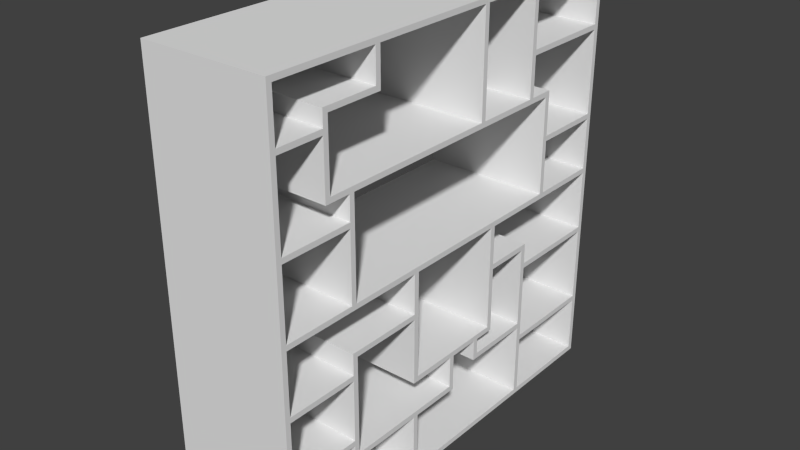 # Source: IKEA_full.blend  (saved by Blender 2.76.0; exported with 4.5.12 LTS)
import bpy
from mathutils import Matrix  # noqa: F401  (used for matrix-valued properties, if any)

bpy.ops.wm.read_factory_settings(use_empty=True)
scene = bpy.context.scene
scene.name = 'Scene'

# ---- collections
col_collection_1 = bpy.data.collections.new('Collection 1'); scene.collection.children.link(col_collection_1)

# ---- world
world_world = bpy.data.worlds.new('World'); scene.world = world_world
world_world.color = (0.05088, 0.05088, 0.05088)
world_world.use_sun_shadow = False
world_world.sun_shadow_jitter_overblur = 0.0
world_world.cycles.sampling_method = 'MANUAL'
world_world.cycles.sample_map_resolution = 256

# ---- meshes
me_plane_001 = bpy.data.meshes.new('Plane.001')
me_plane_001.from_pydata([(-0.02549, -0.8735, 1.214), (1.975, -0.8735, 1.214), (-0.02549, 1.126, 1.214), (-0.02549, 4.226, 1.214), (1.975, 1.226, 1.214), (2.075, 1.226, 1.214), (-0.02549, 2.726, 1.214), (-0.02549, -2.474, 1.214), (-0.1255, -2.374, 1.214), (-1.975, -2.374, 1.214), (-0.02549, 2.626, 1.214), (-0.1255, 2.626, 1.214), (-1.975, 2.626, 1.214), (-1.975, 2.726, 1.214), (-2.075, -2.374, 1.214), (0.7245, 1.126, 1.214), (0.8245, -0.8735, 1.214), (0.8245, -0.9735, 1.214), (0.7245, -0.8735, 1.214), (-0.02549, 1.226, 1.214), (0.7245, 1.226, 1.214), (0.8245, 1.226, 1.214), (-0.1255, 4.126, 1.214), (-0.02549, 4.126, 1.214), (-0.1255, 4.226, 1.214), (0.7245, 2.226, 1.214), (0.8245, 2.126, 1.214), (1.975, 1.126, 1.214), (2.075, -0.8735, 1.214), (2.075, 1.126, 1.214), (-0.02549, -0.9735, 1.214), (1.975, -0.9735, 1.214), (2.075, -0.9735, 1.214), (-0.1255, -0.8735, 1.214), (-0.1255, 1.126, 1.214), (-0.1255, -0.9735, 1.214), (-0.1255, 1.226, 1.214), (-1.975, -2.474, 1.214), (-0.1255, -2.474, 1.214), (-0.02549, -2.374, 1.214), (-0.1255, 2.726, 1.214), (-2.075, -2.474, 1.214), (-2.075, 2.626, 1.214), (-2.075, 2.726, 1.214), (0.8245, 1.126, 1.214), (0.7245, -0.9735, 1.214), (0.7245, 2.126, 1.214), (1.225, 2.126, 1.214), (1.225, 2.226, 1.214), (1.125, 2.226, 1.214), (0.8245, 2.226, 1.214), (1.125, 2.126, 1.214), (1.225, 4.126, 1.214), (1.125, 4.126, 1.214), (1.225, 4.226, 1.214), (1.125, 4.226, 1.214), (2.675, 2.126, 1.214), (2.675, 2.226, 1.214), (2.675, 4.126, 1.214), (2.675, 4.226, 1.214), (2.775, 2.126, 1.214), (2.775, 2.226, 1.214), (2.775, 4.126, 1.214), (2.775, 4.226, 1.214), (2.075, 0.8265, 1.214), (1.975, 0.8265, 1.214), (2.075, 0.7265, 1.214), (1.975, 0.7265, 1.214), (2.375, 0.8265, 1.214), (2.375, 0.7265, 1.214), (2.475, 0.8265, 1.214), (2.475, 0.7265, 1.214), (2.375, 2.226, 1.214), (2.375, 2.126, 1.214), (2.475, 2.226, 1.214), (2.475, 2.126, 1.214), (3.875, 2.126, 1.214), (3.875, 2.226, 1.214), (3.875, 4.126, 1.214), (3.875, 4.226, 1.214), (3.975, 2.126, 1.214), (3.975, 2.226, 1.214), (3.975, 4.126, 1.214), (3.975, 4.226, 1.214), (3.875, -0.8735, 1.214), (3.875, -0.9735, 1.214), (3.975, -0.8735, 1.214), (3.975, -0.9735, 1.214), (2.775, -0.8735, 1.214), (2.775, -0.9735, 1.214), (2.675, -0.9735, 1.214), (2.675, -0.8735, 1.214), (2.775, 0.02647, 1.214), (2.675, 0.02647, 1.214), (2.775, 0.1265, 1.214), (2.675, 0.1265, 1.214), (2.075, 0.02647, 1.214), (1.975, 0.02647, 1.214), (2.075, 0.1265, 1.214), (1.975, 0.1265, 1.214), (3.875, -3.874, 1.214), (3.975, -3.874, 1.214), (3.875, -3.974, 1.214), (3.975, -3.974, 1.214), (2.775, -2.374, 1.214), (2.675, -2.374, 1.214), (2.775, -2.474, 1.214), (2.675, -2.474, 1.214), (0.7245, -2.374, 1.214), (0.7245, -2.474, 1.214), (0.8245, -2.374, 1.214), (0.8245, -2.474, 1.214), (2.475, -2.374, 1.214), (2.475, -2.474, 1.214), (2.375, -2.374, 1.214), (2.375, -2.474, 1.214), (2.475, -3.874, 1.214), (2.375, -3.874, 1.214), (2.475, -3.974, 1.214), (2.375, -3.974, 1.214), (1.125, -3.874, 1.214), (1.125, -3.974, 1.214), (1.225, -3.974, 1.214), (1.225, -3.874, 1.214), (1.225, -2.474, 1.214), (1.225, -2.374, 1.214), (1.125, -2.474, 1.214), (1.125, -2.374, 1.214), (-0.02549, -3.874, 1.214), (-0.1255, -3.874, 1.214), (-0.02549, -3.974, 1.214), (-0.1255, -3.974, 1.214), (-1.525, -2.374, 1.214), (-1.525, -2.474, 1.214), (-1.425, -2.374, 1.214), (-1.425, -2.474, 1.214), (-1.525, -3.874, 1.214), (-1.425, -3.874, 1.214), (-1.525, -3.974, 1.214), (-1.425, -3.974, 1.214), (-1.125, 2.626, 1.214), (-1.125, 2.726, 1.214), (-1.225, 2.626, 1.214), (-1.225, 2.726, 1.214), (-1.125, 4.126, 1.214), (-1.225, 4.126, 1.214), (-1.125, 4.226, 1.214), (-1.225, 4.226, 1.214), (-2.825, 4.126, 1.214), (-2.825, 4.226, 1.214), (-2.925, 4.126, 1.214), (-2.925, 4.226, 1.214), (-2.825, 2.226, 1.214), (-2.925, 2.226, 1.214), (-2.825, 2.126, 1.214), (-2.925, 2.126, 1.214), (-1.975, 2.226, 1.214), (-2.075, 2.226, 1.214), (-1.975, 2.126, 1.214), (-2.075, 2.126, 1.214), (-1.975, -2.874, 1.214), (-2.075, -2.874, 1.214), (-1.975, -2.974, 1.214), (-2.075, -2.974, 1.214), (-3.025, -2.874, 1.214), (-3.025, -2.974, 1.214), (-3.125, -2.874, 1.214), (-3.125, -2.974, 1.214), (-3.025, -3.874, 1.214), (-3.025, -3.974, 1.214), (-3.125, -3.874, 1.214), (-3.125, -3.974, 1.214), (-4.125, 0.8265, 1.214), (-4.025, 0.8265, 1.214), (-4.025, -3.874, 1.214), (-4.025, -3.974, 1.214), (-4.025, 0.7265, 1.214), (-4.125, 0.7265, 1.214), (-4.125, -3.874, 1.214), (-4.125, -3.974, 1.214), (-4.025, 4.126, 1.214), (-4.125, 4.126, 1.214), (-4.025, 4.226, 1.214), (-4.125, 4.226, 1.214), (-4.125, 2.226, 1.214), (-4.025, 2.226, 1.214), (-4.025, 2.126, 1.214), (-4.125, 2.126, 1.214), (-1.975, 0.8265, 1.214), (-2.075, 0.8265, 1.214), (-2.075, 0.7265, 1.214), (-1.975, 0.7265, 1.214), (-3.325, -2.974, 1.214), (-3.325, -2.874, 1.214), (-3.425, -2.974, 1.214), (-3.425, -2.874, 1.214), (-3.325, -1.874, 1.214), (-3.425, -1.874, 1.214), (-3.325, -1.774, 1.214), (-3.425, -1.774, 1.214), (-4.025, -1.874, 1.214), (-4.125, -1.874, 1.214), (-4.125, -1.774, 1.214), (-4.025, -1.774, 1.214), (-0.02549, -0.8735, -1.214), (1.975, -0.8735, -1.214), (-0.02549, 1.126, -1.214), (-0.02549, 4.226, -1.214), (1.975, 1.226, -1.214), (2.075, 1.226, -1.214), (-0.02549, 2.726, -1.214), (-0.02549, -2.474, -1.214), (-0.1255, -2.374, -1.214), (-1.975, -2.374, -1.214), (-0.02549, 2.626, -1.214), (-0.1255, 2.626, -1.214), (-1.975, 2.626, -1.214), (-1.975, 2.726, -1.214), (-2.075, -2.374, -1.214), (0.7245, 1.126, -1.214), (0.8245, -0.8735, -1.214), (0.8245, -0.9735, -1.214), (0.7245, -0.8735, -1.214), (-0.02549, 1.226, -1.214), (0.7245, 1.226, -1.214), (0.8245, 1.226, -1.214), (-0.1255, 4.126, -1.214), (-0.02549, 4.126, -1.214), (-0.1255, 4.226, -1.214), (0.7245, 2.226, -1.214), (0.8245, 2.126, -1.214), (1.975, 1.126, -1.214), (2.075, -0.8735, -1.214), (2.075, 1.126, -1.214), (-0.02549, -0.9735, -1.214), (1.975, -0.9735, -1.214), (2.075, -0.9735, -1.214), (-0.1255, -0.8735, -1.214), (-0.1255, 1.126, -1.214), (-0.1255, -0.9735, -1.214), (-0.1255, 1.226, -1.214), (-1.975, -2.474, -1.214), (-0.1255, -2.474, -1.214), (-0.02549, -2.374, -1.214), (-0.1255, 2.726, -1.214), (-2.075, -2.474, -1.214), (-2.075, 2.626, -1.214), (-2.075, 2.726, -1.214), (0.8245, 1.126, -1.214), (0.7245, -0.9735, -1.214), (0.7245, 2.126, -1.214), (1.225, 2.126, -1.214), (1.225, 2.226, -1.214), (1.125, 2.226, -1.214), (0.8245, 2.226, -1.214), (1.125, 2.126, -1.214), (1.225, 4.126, -1.214), (1.125, 4.126, -1.214), (1.225, 4.226, -1.214), (1.125, 4.226, -1.214), (2.675, 2.126, -1.214), (2.675, 2.226, -1.214), (2.675, 4.126, -1.214), (2.675, 4.226, -1.214), (2.775, 2.126, -1.214), (2.775, 2.226, -1.214), (2.775, 4.126, -1.214), (2.775, 4.226, -1.214), (2.075, 0.8265, -1.214), (1.975, 0.8265, -1.214), (2.075, 0.7265, -1.214), (1.975, 0.7265, -1.214), (2.375, 0.8265, -1.214), (2.375, 0.7265, -1.214), (2.475, 0.8265, -1.214), (2.475, 0.7265, -1.214), (2.375, 2.226, -1.214), (2.375, 2.126, -1.214), (2.475, 2.226, -1.214), (2.475, 2.126, -1.214), (3.875, 2.126, -1.214), (3.875, 2.226, -1.214), (3.875, 4.126, -1.214), (3.875, 4.226, -1.214), (3.975, 2.126, -1.214), (3.975, 2.226, -1.214), (3.975, 4.126, -1.214), (3.975, 4.226, -1.214), (3.875, -0.8735, -1.214), (3.875, -0.9735, -1.214), (3.975, -0.8735, -1.214), (3.975, -0.9735, -1.214), (2.775, -0.8735, -1.214), (2.775, -0.9735, -1.214), (2.675, -0.9735, -1.214), (2.675, -0.8735, -1.214), (2.775, 0.02647, -1.214), (2.675, 0.02647, -1.214), (2.775, 0.1265, -1.214), (2.675, 0.1265, -1.214), (2.075, 0.02647, -1.214), (1.975, 0.02647, -1.214), (2.075, 0.1265, -1.214), (1.975, 0.1265, -1.214), (3.875, -3.874, -1.214), (3.975, -3.874, -1.214), (3.875, -3.974, -1.214), (3.975, -3.974, -1.214), (2.775, -2.374, -1.214), (2.675, -2.374, -1.214), (2.775, -2.474, -1.214), (2.675, -2.474, -1.214), (0.7245, -2.374, -1.214), (0.7245, -2.474, -1.214), (0.8245, -2.374, -1.214), (0.8245, -2.474, -1.214), (2.475, -2.374, -1.214), (2.475, -2.474, -1.214), (2.375, -2.374, -1.214), (2.375, -2.474, -1.214), (2.475, -3.874, -1.214), (2.375, -3.874, -1.214), (2.475, -3.974, -1.214), (2.375, -3.974, -1.214), (1.125, -3.874, -1.214), (1.125, -3.974, -1.214), (1.225, -3.974, -1.214), (1.225, -3.874, -1.214), (1.225, -2.474, -1.214), (1.225, -2.374, -1.214), (1.125, -2.474, -1.214), (1.125, -2.374, -1.214), (-0.02549, -3.874, -1.214), (-0.1255, -3.874, -1.214), (-0.02549, -3.974, -1.214), (-0.1255, -3.974, -1.214), (-1.525, -2.374, -1.214), (-1.525, -2.474, -1.214), (-1.425, -2.374, -1.214), (-1.425, -2.474, -1.214), (-1.525, -3.874, -1.214), (-1.425, -3.874, -1.214), (-1.525, -3.974, -1.214), (-1.425, -3.974, -1.214), (-1.125, 2.626, -1.214), (-1.125, 2.726, -1.214), (-1.225, 2.626, -1.214), (-1.225, 2.726, -1.214), (-1.125, 4.126, -1.214), (-1.225, 4.126, -1.214), (-1.125, 4.226, -1.214), (-1.225, 4.226, -1.214), (-2.825, 4.126, -1.214), (-2.825, 4.226, -1.214), (-2.925, 4.126, -1.214), (-2.925, 4.226, -1.214), (-2.825, 2.226, -1.214), (-2.925, 2.226, -1.214), (-2.825, 2.126, -1.214), (-2.925, 2.126, -1.214), (-1.975, 2.226, -1.214), (-2.075, 2.226, -1.214), (-1.975, 2.126, -1.214), (-2.075, 2.126, -1.214), (-1.975, -2.874, -1.214), (-2.075, -2.874, -1.214), (-1.975, -2.974, -1.214), (-2.075, -2.974, -1.214), (-3.025, -2.874, -1.214), (-3.025, -2.974, -1.214), (-3.125, -2.874, -1.214), (-3.125, -2.974, -1.214), (-3.025, -3.874, -1.214), (-3.025, -3.974, -1.214), (-3.125, -3.874, -1.214), (-3.125, -3.974, -1.214), (-4.125, 0.8265, -1.214), (-4.025, 0.8265, -1.214), (-4.025, -3.874, -1.214), (-4.025, -3.974, -1.214), (-4.025, 0.7265, -1.214), (-4.125, 0.7265, -1.214), (-4.125, -3.874, -1.214), (-4.125, -3.974, -1.214), (-4.025, 4.126, -1.214), (-4.125, 4.126, -1.214), (-4.025, 4.226, -1.214), (-4.125, 4.226, -1.214), (-4.125, 2.226, -1.214), (-4.025, 2.226, -1.214), (-4.025, 2.126, -1.214), (-4.125, 2.126, -1.214), (-1.975, 0.8265, -1.214), (-2.075, 0.8265, -1.214), (-2.075, 0.7265, -1.214), (-1.975, 0.7265, -1.214), (-3.325, -2.974, -1.214), (-3.325, -2.874, -1.214), (-3.425, -2.974, -1.214), (-3.425, -2.874, -1.214), (-3.325, -1.874, -1.214), (-3.425, -1.874, -1.214), (-3.325, -1.774, -1.214), (-3.425, -1.774, -1.214), (-4.025, -1.874, -1.214), (-4.125, -1.874, -1.214), (-4.125, -1.774, -1.214), (-4.025, -1.774, -1.214)], [], [(2, 15, 20, 19), (22, 23, 3, 24), (51, 47, 48, 49), (26, 51, 49, 50), (97, 1, 28, 96), (28, 1, 31, 32), (18, 0, 30, 45), (30, 0, 33, 35), (0, 2, 34, 33), (27, 29, 5, 4), (140, 11, 40, 141), (39, 8, 38, 7), (12, 13, 43, 42), (30, 35, 8, 39), (132, 9, 37, 133), (11, 10, 6, 40), (156, 12, 42, 157), (37, 9, 14, 41), (1, 16, 17, 31), (16, 18, 45, 17), (55, 3, 23, 53), (15, 44, 21, 20), (34, 2, 19, 36), (44, 27, 4, 21), (36, 19, 10, 11), (40, 6, 23, 22), (20, 21, 26, 46), (46, 26, 50, 25), (48, 52, 53, 49), (52, 54, 55, 53), (52, 58, 59, 54), (27, 65, 64, 29), (75, 56, 57, 74), (58, 62, 63, 59), (57, 61, 62, 58), (56, 60, 61, 57), (65, 67, 66, 64), (66, 69, 68, 64), (69, 71, 70, 68), (47, 73, 72, 48), (73, 75, 74, 72), (68, 70, 75, 73), (62, 78, 79, 63), (89, 85, 84, 88), (60, 76, 77, 61), (78, 82, 83, 79), (77, 81, 82, 78), (76, 80, 81, 77), (85, 87, 86, 84), (80, 76, 84, 86), (90, 89, 88, 91), (114, 115, 113, 112), (88, 92, 93, 91), (92, 94, 95, 93), (99, 97, 96, 98), (67, 99, 98, 66), (93, 95, 98, 96), (90, 105, 104, 89), (85, 100, 101, 87), (100, 116, 118, 102), (100, 102, 103, 101), (105, 107, 106, 104), (112, 113, 107, 105), (108, 109, 111, 110), (17, 45, 108, 110), (125, 124, 115, 114), (115, 117, 116, 113), (117, 119, 118, 116), (123, 120, 121, 122), (117, 123, 122, 119), (127, 126, 124, 125), (110, 111, 126, 127), (120, 123, 124, 126), (38, 129, 128, 7), (129, 131, 130, 128), (121, 120, 128, 130), (134, 132, 133, 135), (8, 134, 135, 38), (133, 136, 137, 135), (136, 138, 139, 137), (131, 129, 137, 139), (142, 140, 141, 143), (12, 142, 143, 13), (141, 144, 145, 143), (144, 146, 147, 145), (22, 24, 146, 144), (147, 149, 148, 145), (149, 151, 150, 148), (150, 153, 152, 148), (153, 155, 154, 152), (158, 156, 157, 159), (14, 9, 191, 190), (152, 154, 159, 157), (41, 161, 160, 37), (161, 163, 162, 160), (161, 164, 165, 163), (164, 166, 167, 165), (136, 168, 169, 138), (168, 170, 171, 169), (165, 167, 170, 168), (186, 185, 184, 187), (170, 174, 175, 171), (176, 173, 172, 177), (190, 191, 188, 189), (174, 178, 179, 175), (178, 174, 200, 201), (185, 180, 181, 184), (180, 182, 183, 181), (150, 151, 182, 180), (173, 186, 187, 172), (155, 153, 185, 186), (189, 188, 158, 159), (203, 176, 177, 202), (166, 193, 192, 167), (193, 195, 194, 192), (193, 196, 197, 195), (196, 198, 199, 197), (173, 176, 190, 189), (200, 203, 202, 201), (197, 199, 203, 200), (206, 223, 224, 219), (226, 228, 207, 227), (255, 253, 252, 251), (230, 254, 253, 255), (301, 300, 232, 205), (232, 236, 235, 205), (222, 249, 234, 204), (234, 239, 237, 204), (204, 237, 238, 206), (231, 208, 209, 233), (344, 345, 244, 215), (243, 211, 242, 212), (216, 246, 247, 217), (234, 243, 212, 239), (336, 337, 241, 213), (215, 244, 210, 214), (360, 361, 246, 216), (241, 245, 218, 213), (205, 235, 221, 220), (220, 221, 249, 222), (259, 257, 227, 207), (219, 224, 225, 248), (238, 240, 223, 206), (248, 225, 208, 231), (240, 215, 214, 223), (244, 226, 227, 210), (224, 250, 230, 225), (250, 229, 254, 230), (252, 253, 257, 256), (256, 257, 259, 258), (256, 258, 263, 262), (231, 233, 268, 269), (279, 278, 261, 260), (262, 263, 267, 266), (261, 262, 266, 265), (260, 261, 265, 264), (269, 268, 270, 271), (270, 268, 272, 273), (273, 272, 274, 275), (251, 252, 276, 277), (277, 276, 278, 279), (272, 277, 279, 274), (266, 267, 283, 282), (293, 292, 288, 289), (264, 265, 281, 280), (282, 283, 287, 286), (281, 282, 286, 285), (280, 281, 285, 284), (289, 288, 290, 291), (284, 290, 288, 280), (294, 295, 292, 293), (318, 316, 317, 319), (292, 295, 297, 296), (296, 297, 299, 298), (303, 302, 300, 301), (271, 270, 302, 303), (297, 300, 302, 299), (294, 293, 308, 309), (289, 291, 305, 304), (304, 306, 322, 320), (304, 305, 307, 306), (309, 308, 310, 311), (316, 309, 311, 317), (312, 314, 315, 313), (221, 314, 312, 249), (329, 318, 319, 328), (319, 317, 320, 321), (321, 320, 322, 323), (327, 326, 325, 324), (321, 323, 326, 327), (331, 329, 328, 330), (314, 331, 330, 315), (324, 330, 328, 327), (242, 211, 332, 333), (333, 332, 334, 335), (325, 334, 332, 324), (338, 339, 337, 336), (212, 242, 339, 338), (337, 339, 341, 340), (340, 341, 343, 342), (335, 343, 341, 333), (346, 347, 345, 344), (216, 217, 347, 346), (345, 347, 349, 348), (348, 349, 351, 350), (226, 348, 350, 228), (351, 349, 352, 353), (353, 352, 354, 355), (354, 352, 356, 357), (357, 356, 358, 359), (362, 363, 361, 360), (218, 394, 395, 213), (356, 361, 363, 358), (245, 241, 364, 365), (365, 364, 366, 367), (365, 367, 369, 368), (368, 369, 371, 370), (340, 342, 373, 372), (372, 373, 375, 374), (369, 372, 374, 371), (390, 391, 388, 389), (374, 375, 379, 378), (380, 381, 376, 377), (394, 393, 392, 395), (378, 379, 383, 382), (382, 405, 404, 378), (389, 388, 385, 384), (384, 385, 387, 386), (354, 384, 386, 355), (377, 376, 391, 390), (359, 390, 389, 357), (393, 363, 362, 392), (407, 406, 381, 380), (370, 371, 396, 397), (397, 396, 398, 399), (397, 399, 401, 400), (400, 401, 403, 402), (377, 393, 394, 380), (404, 405, 406, 407), (401, 404, 407, 403), (65, 27, 231, 269), (153, 150, 354, 357), (154, 155, 359, 358), (91, 93, 297, 295), (31, 17, 221, 235), (92, 88, 292, 296), (95, 94, 298, 299), (12, 156, 360, 216), (157, 42, 246, 361), (94, 92, 296, 298), (96, 28, 232, 300), (5, 29, 233, 209), (156, 158, 362, 360), (1, 97, 301, 205), (39, 7, 211, 243), (13, 143, 347, 217), (152, 157, 361, 356), (97, 99, 303, 301), (159, 154, 358, 363), (93, 96, 300, 297), (37, 160, 364, 241), (98, 95, 299, 302), (161, 41, 245, 365), (162, 163, 367, 366), (105, 90, 294, 309), (8, 35, 239, 212), (160, 162, 366, 364), (100, 85, 289, 304), (36, 11, 215, 240), (87, 101, 305, 291), (103, 102, 306, 307), (40, 22, 226, 244), (163, 165, 369, 367), (41, 14, 218, 245), (164, 161, 365, 368), (101, 103, 307, 305), (89, 104, 308, 293), (43, 13, 217, 247), (166, 164, 368, 370), (44, 15, 219, 248), (104, 106, 310, 308), (138, 169, 373, 342), (106, 107, 311, 310), (168, 136, 340, 372), (112, 105, 309, 316), (3, 55, 259, 207), (111, 109, 313, 315), (169, 171, 375, 373), (109, 108, 312, 313), (26, 21, 225, 230), (165, 168, 372, 369), (126, 111, 315, 330), (20, 46, 250, 224), (170, 167, 371, 374), (186, 173, 377, 390), (17, 110, 314, 221), (108, 45, 249, 312), (46, 25, 229, 250), (25, 50, 254, 229), (174, 170, 374, 378), (125, 114, 318, 329), (167, 192, 396, 371), (49, 53, 257, 253), (171, 175, 379, 375), (52, 48, 252, 256), (193, 166, 370, 397), (55, 54, 258, 259), (113, 116, 320, 317), (179, 178, 382, 383), (117, 115, 319, 321), (202, 177, 381, 406), (118, 119, 323, 322), (53, 23, 227, 257), (57, 58, 262, 261), (175, 179, 383, 379), (102, 118, 322, 306), (177, 172, 376, 381), (116, 100, 304, 320), (54, 59, 263, 258), (58, 52, 256, 262), (184, 181, 385, 388), (122, 121, 325, 326), (48, 72, 276, 252), (200, 174, 378, 404), (123, 117, 321, 327), (73, 47, 251, 277), (183, 182, 386, 387), (119, 122, 326, 323), (181, 183, 387, 385), (62, 61, 265, 266), (150, 180, 384, 354), (115, 124, 328, 319), (59, 63, 267, 263), (182, 151, 355, 386), (127, 125, 329, 331), (187, 184, 388, 391), (180, 185, 389, 384), (60, 56, 260, 264), (110, 127, 331, 314), (67, 65, 269, 271), (172, 187, 391, 376), (120, 126, 330, 324), (2, 0, 204, 206), (124, 123, 327, 328), (66, 98, 302, 270), (16, 1, 205, 220), (155, 186, 390, 359), (99, 67, 271, 303), (15, 2, 206, 219), (185, 153, 357, 389), (7, 128, 332, 211), (4, 5, 209, 208), (129, 38, 242, 333), (134, 8, 212, 338), (188, 191, 395, 392), (130, 131, 335, 334), (64, 68, 272, 268), (189, 159, 363, 393), (69, 66, 270, 273), (191, 9, 213, 395), (70, 71, 275, 274), (142, 12, 216, 346), (14, 190, 394, 218), (121, 130, 334, 325), (158, 188, 392, 362), (128, 120, 324, 332), (71, 69, 273, 275), (6, 10, 214, 210), (192, 194, 398, 396), (9, 132, 336, 213), (72, 74, 278, 276), (133, 37, 241, 337), (18, 16, 220, 222), (190, 176, 380, 394), (132, 134, 338, 336), (74, 57, 261, 278), (173, 189, 393, 377), (56, 75, 279, 260), (0, 18, 222, 204), (194, 195, 399, 398), (68, 73, 277, 272), (19, 20, 224, 223), (195, 197, 401, 399), (135, 137, 341, 339), (75, 70, 274, 279), (196, 193, 397, 400), (136, 133, 337, 340), (10, 19, 223, 214), (199, 198, 402, 403), (139, 138, 342, 343), (77, 78, 282, 281), (21, 4, 208, 225), (198, 196, 400, 402), (63, 79, 283, 267), (131, 139, 343, 335), (78, 62, 266, 282), (23, 6, 210, 227), (178, 201, 405, 382), (137, 129, 333, 341), (61, 77, 281, 265), (11, 140, 344, 215), (76, 60, 264, 280), (24, 3, 207, 228), (201, 202, 406, 405), (141, 40, 244, 345), (81, 80, 284, 285), (29, 64, 268, 233), (176, 203, 407, 380), (82, 81, 285, 286), (140, 142, 346, 344), (83, 82, 286, 287), (32, 31, 235, 236), (197, 200, 404, 401), (79, 83, 287, 283), (28, 32, 236, 232), (203, 199, 403, 407), (33, 34, 238, 237), (35, 33, 237, 239), (143, 145, 349, 347), (144, 141, 345, 348), (34, 36, 240, 238), (147, 146, 350, 351), (88, 84, 288, 292), (38, 135, 339, 242), (107, 113, 317, 311), (30, 39, 243, 234), (86, 87, 291, 290), (42, 43, 247, 246), (22, 144, 348, 226), (146, 24, 228, 350), (27, 44, 248, 231), (80, 86, 290, 284), (45, 30, 234, 249), (145, 148, 352, 349), (84, 76, 280, 288), (47, 51, 255, 251), (149, 147, 351, 353), (85, 89, 293, 289), (51, 26, 230, 255), (151, 149, 353, 355), (50, 49, 253, 254), (114, 112, 316, 318), (148, 152, 356, 352), (90, 91, 295, 294)])
me_plane_001.use_remesh_preserve_volume = False
me_plane_001.use_remesh_preserve_attributes = False
me_plane_001.use_mirror_vertex_groups = False
me_plane_001.update()

# ---- objects
ob_plane = bpy.data.objects.new('Plane', me_plane_001)

# ---- transforms, parenting, visibility, modifiers, constraints
ob_plane.location = (0.0, 0.0, 0.0)
ob_plane.rotation_euler = (0.0, 1.571, 0.0)
ob_plane.scale = (1.235, 1.22, 1.235)
ob_plane.lineart.crease_threshold = 0.0

# ---- collection membership
col_collection_1.objects.link(ob_plane)

# ---- scene / render settings (as saved in the file)
scene.frame_start = 1; scene.frame_end = 250; scene.frame_set(1)
scene.render.engine = 'BLENDER_EEVEE_NEXT'
scene.render.resolution_percentage = 50
scene.render.dither_intensity = 0.0
scene.cycles.use_denoising = False
scene.cycles.samples = 10
scene.cycles.sampling_pattern = 'TABULATED_SOBOL'
scene.cycles.light_sampling_threshold = 0.0
scene.cycles.use_adaptive_sampling = False
scene.cycles.use_light_tree = False
scene.cycles.blur_glossy = 0.0
scene.cycles.pixel_filter_type = 'GAUSSIAN'
scene.cycles.sample_clamp_indirect = 0.0
scene.view_settings.view_transform = 'Standard'
bpy.context.view_layer.update()

# ---- added for rendering (the .blend has no active camera and no usable light): camera, sun
cam_auto = bpy.data.cameras.new('AutoCamera')
cam_auto.lens = 50.0
cam_auto.sensor_width = 36.0
cam_auto.clip_end = 1000.0
ob_auto_camera = bpy.data.objects.new('AutoCamera', cam_auto)
scene.collection.objects.link(ob_auto_camera)
ob_auto_camera.location = (13.3758, -15.8967, 10.7939)
ob_auto_camera.rotation_euler = (1.09748, -7.21219e-08, 0.694738)
scene.camera = ob_auto_camera
light_auto_sun = bpy.data.lights.new('AutoSun', 'SUN')
light_auto_sun.energy = 3.0
light_auto_sun.angle = 0.0523599
ob_auto_sun = bpy.data.objects.new('AutoSun', light_auto_sun)
scene.collection.objects.link(ob_auto_sun)
ob_auto_sun.rotation_euler = (0.872665, 0.174533, 0.523599)
bpy.context.view_layer.update()
